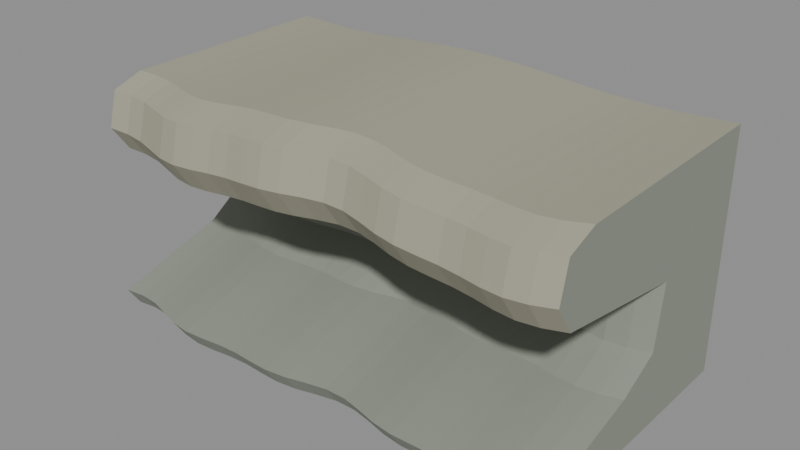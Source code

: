 # Source: waterfall-ledge.blend  (saved by Blender 4.3.34; exported with 4.5.12 LTS)
import bpy
from mathutils import Matrix  # noqa: F401  (used for matrix-valued properties, if any)

bpy.ops.wm.read_factory_settings(use_empty=True)
scene = bpy.context.scene
scene.name = 'Scene'

# ---- collections
col_export = bpy.data.collections.new('EXPORT'); scene.collection.children.link(col_export)

# ---- materials (node trees are filled in below, after node groups)
mat_resistant_overhanging_cap = bpy.data.materials.new('resistant-overhanging-cap')
mat_resistant_overhanging_cap.use_backface_culling = True
mat_resistant_overhanging_cap.diffuse_color = (0.3712, 0.3613, 0.2705, 1.0)
mat_resistant_overhanging_cap.roughness = 0.82
mat_recessed_softer_rock_bed = bpy.data.materials.new('recessed-softer-rock-bed')
mat_recessed_softer_rock_bed.use_backface_culling = True
mat_recessed_softer_rock_bed.diffuse_color = (0.2705, 0.2918, 0.2423, 1.0)
mat_recessed_softer_rock_bed.roughness = 0.82

# ---- material node trees
mat_resistant_overhanging_cap.use_nodes = True; mat_resistant_overhanging_cap.node_tree.nodes.clear()
_N = mat_resistant_overhanging_cap.node_tree.nodes; _L = mat_resistant_overhanging_cap.node_tree.links
n0 = _N.new('ShaderNodeBsdfPrincipled'); n0.name = 'Principled BSDF'; n0.location = (0, 0)
n0.inputs[0].default_value = (0.3712, 0.3613, 0.2705, 1.0)
n0.inputs[2].default_value = 0.82
n1 = _N.new('ShaderNodeOutputMaterial'); n1.name = 'Material Output'; n1.location = (0, 0)
_L.new(n0.outputs[0], n1.inputs[0])
n1.is_active_output = True
mat_recessed_softer_rock_bed.use_nodes = True; mat_recessed_softer_rock_bed.node_tree.nodes.clear()
_N = mat_recessed_softer_rock_bed.node_tree.nodes; _L = mat_recessed_softer_rock_bed.node_tree.links
n0 = _N.new('ShaderNodeBsdfPrincipled'); n0.name = 'Principled BSDF'; n0.location = (0, 0)
n0.inputs[0].default_value = (0.2705, 0.2918, 0.2423, 1.0)
n0.inputs[2].default_value = 0.82
n1 = _N.new('ShaderNodeOutputMaterial'); n1.name = 'Material Output'; n1.location = (0, 0)
_L.new(n0.outputs[0], n1.inputs[0])
n1.is_active_output = True

# ---- meshes
me_one_continuous_overhanging_resistant_lip_and_recessed_soft_lowe = bpy.data.meshes.new('one-continuous-overhanging-resistant-lip-and-recessed-soft-lowe')
me_one_continuous_overhanging_resistant_lip_and_recessed_soft_lowe.from_pydata([(-0.55, 0.2826, 0.0), (-0.55, -0.2867, 0.0), (-0.55, -0.3167, 0.045), (-0.55, -0.05667, 0.12), (-0.55, 0.03833, 0.1844), (-0.55, 0.05833, 0.3226), (-0.55, -0.2667, 0.3706), (-0.55, -0.3067, 0.4286), (-0.55, -0.2867, 0.5067), (-0.55, -0.2167, 0.5298), (-0.55, 0.2826, 0.5332), (-0.5042, 0.2815, 0.0), (-0.5042, -0.2809, 0.0), (-0.5042, -0.3109, 0.045), (-0.5042, -0.05092, 0.12), (-0.5042, 0.04408, 0.1809), (-0.5042, 0.06408, 0.3189), (-0.5042, -0.2609, 0.367), (-0.5042, -0.3009, 0.4251), (-0.5042, -0.2809, 0.5035), (-0.5042, -0.2109, 0.5271), (-0.5042, 0.2815, 0.5311), (-0.4583, 0.2803, 0.0), (-0.4583, -0.2844, 0.0), (-0.4583, -0.3144, 0.045), (-0.4583, -0.05443, 0.12), (-0.4583, 0.04057, 0.1773), (-0.4583, 0.06057, 0.3154), (-0.4583, -0.2644, 0.3638), (-0.4583, -0.3044, 0.4223), (-0.4583, -0.2844, 0.5012), (-0.4583, -0.2144, 0.5254), (-0.4583, 0.2803, 0.53), (-0.4125, 0.279, 0.0), (-0.4125, -0.2969, 0.0), (-0.4125, -0.3269, 0.045), (-0.4125, -0.06695, 0.12), (-0.4125, 0.02805, 0.174), (-0.4125, 0.04805, 0.3125), (-0.4125, -0.2769, 0.3614), (-0.4125, -0.3169, 0.4205), (-0.4125, -0.2969, 0.5001), (-0.4125, -0.2269, 0.525), (-0.4125, 0.279, 0.5304), (-0.3667, 0.2778, 0.0), (-0.3667, -0.3105, 0.0), (-0.3667, -0.3405, 0.045), (-0.3667, -0.0805, 0.12), (-0.3667, 0.0145, 0.1715), (-0.3667, 0.0345, 0.3106), (-0.3667, -0.2905, 0.3601), (-0.3667, -0.3305, 0.42), (-0.3667, -0.3105, 0.5003), (-0.3667, -0.2405, 0.5259), (-0.3667, 0.2778, 0.532), (-0.3208, 0.2769, 0.0), (-0.3208, -0.3165, 0.0), (-0.3208, -0.3465, 0.045), (-0.3208, -0.08649, 0.12), (-0.3208, 0.008515, 0.1702), (-0.3208, 0.02851, 0.31), (-0.3208, -0.2965, 0.3602), (-0.3208, -0.3365, 0.4208), (-0.3208, -0.3165, 0.5018), (-0.3208, -0.2465, 0.5281), (-0.3208, 0.2769, 0.5346), (-0.275, 0.2762, 0.0), (-0.275, -0.3133, 0.0), (-0.275, -0.3433, 0.045), (-0.275, -0.08334, 0.12), (-0.275, 0.01166, 0.1701), (-0.275, 0.03166, 0.3107), (-0.275, -0.2933, 0.3616), (-0.275, -0.3333, 0.4228), (-0.275, -0.3133, 0.5044), (-0.275, -0.2433, 0.5311), (-0.275, 0.2762, 0.538), (-0.2292, 0.276, 0.0), (-0.2292, -0.3072, 0.0), (-0.2292, -0.3372, 0.045), (-0.2292, -0.07717, 0.12), (-0.2292, 0.01783, 0.1714), (-0.2292, 0.03783, 0.3126), (-0.2292, -0.2872, 0.3641), (-0.2292, -0.3272, 0.4258), (-0.2292, -0.3072, 0.5077), (-0.2292, -0.2372, 0.5347), (-0.2292, 0.276, 0.5417), (-0.1833, 0.2762, 0.0), (-0.1833, -0.305, 0.0), (-0.1833, -0.335, 0.045), (-0.1833, -0.07499, 0.12), (-0.1833, 0.02001, 0.1738), (-0.1833, 0.04001, 0.3155), (-0.1833, -0.285, 0.3674), (-0.1833, -0.325, 0.4293), (-0.1833, -0.305, 0.5113), (-0.1833, -0.235, 0.5383), (-0.1833, 0.2762, 0.5451), (-0.1375, 0.2767, 0.0), (-0.1375, -0.3074, 0.0), (-0.1375, -0.3374, 0.045), (-0.1375, -0.07745, 0.12), (-0.1375, 0.01755, 0.177), (-0.1375, 0.03755, 0.319), (-0.1375, -0.2874, 0.371), (-0.1375, -0.3274, 0.433), (-0.1375, -0.3074, 0.5148), (-0.1375, -0.2374, 0.5414), (-0.1375, 0.2767, 0.5478), (-0.09167, 0.2776, 0.0), (-0.09167, -0.3085, 0.0), (-0.09167, -0.3385, 0.045), (-0.09167, -0.0785, 0.12), (-0.09167, 0.0165, 0.1807), (-0.09167, 0.0365, 0.3226), (-0.09167, -0.2885, 0.3745), (-0.09167, -0.3285, 0.4362), (-0.09167, -0.3085, 0.5176), (-0.09167, -0.2385, 0.5438), (-0.09167, 0.2776, 0.5495), (-0.04583, 0.2787, 0.0), (-0.04583, -0.3023, 0.0), (-0.04583, -0.3323, 0.045), (-0.04583, -0.07227, 0.12), (-0.04583, 0.02273, 0.1842), (-0.04583, 0.04273, 0.3259), (-0.04583, -0.2823, 0.3774), (-0.04583, -0.3223, 0.4386), (-0.04583, -0.3023, 0.5194), (-0.04583, -0.2323, 0.5449), (-0.04583, 0.2787, 0.55), (0.0, 0.28, 0.0), (0.0, -0.29, 0.0), (0.0, -0.32, 0.045), (0.0, -0.05996, 0.12), (0.0, 0.03504, 0.1872), (0.0, 0.05504, 0.3284), (0.0, -0.27, 0.3793), (0.0, -0.31, 0.4399), (0.0, -0.29, 0.52), (0.0, -0.22, 0.5447), (0.0, 0.28, 0.5491), (0.04583, 0.2813, 0.0), (0.04583, -0.2797, 0.0), (0.04583, -0.3097, 0.045), (0.04583, -0.04972, 0.12), (0.04583, 0.04528, 0.1892), (0.04583, 0.06528, 0.3298), (0.04583, -0.2597, 0.38), (0.04583, -0.2997, 0.4398), (0.04583, -0.2797, 0.5192), (0.04583, -0.2097, 0.5433), (0.04583, 0.2813, 0.547), (0.09167, 0.2824, 0.0), (0.09167, -0.2793, 0.0), (0.09167, -0.3093, 0.045), (0.09167, -0.04928, 0.12), (0.09167, 0.04572, 0.19), (0.09167, 0.06572, 0.3299), (0.09167, -0.2593, 0.3794), (0.09167, -0.2993, 0.4385), (0.09167, -0.2793, 0.5172), (0.09167, -0.2093, 0.5407), (0.09167, 0.2824, 0.544), (0.1375, 0.2833, 0.0), (0.1375, -0.2886, 0.0), (0.1375, -0.3186, 0.045), (0.1375, -0.05865, 0.12), (0.1375, 0.03635, 0.1895), (0.1375, 0.05635, 0.3286), (0.1375, -0.2686, 0.3775), (0.1375, -0.3086, 0.436), (0.1375, -0.2886, 0.5143), (0.1375, -0.2186, 0.5374), (0.1375, 0.2833, 0.5404), (0.1833, 0.2838, 0.0), (0.1833, -0.3002, 0.0), (0.1833, -0.3302, 0.045), (0.1833, -0.07022, 0.12), (0.1833, 0.02478, 0.1877), (0.1833, 0.04478, 0.3262), (0.1833, -0.2802, 0.3746), (0.1833, -0.3202, 0.4327), (0.1833, -0.3002, 0.5107), (0.1833, -0.2302, 0.5338), (0.1833, 0.2838, 0.5368), (0.2292, 0.284, 0.0), (0.2292, -0.3061, 0.0), (0.2292, -0.3361, 0.045), (0.2292, -0.07609, 0.12), (0.2292, 0.01891, 0.1849), (0.2292, 0.03891, 0.323), (0.2292, -0.2861, 0.3711), (0.2292, -0.3261, 0.4291), (0.2292, -0.3061, 0.5071), (0.2292, -0.2361, 0.5303), (0.2292, 0.284, 0.5336), (0.275, 0.2838, 0.0), (0.275, -0.3052, 0.0), (0.275, -0.3352, 0.045), (0.275, -0.07523, 0.12), (0.275, 0.01977, 0.1814), (0.275, 0.03977, 0.3194), (0.275, -0.2852, 0.3674), (0.275, -0.3252, 0.4256), (0.275, -0.3052, 0.5039), (0.275, -0.2352, 0.5274), (0.275, 0.2838, 0.5313), (0.3208, 0.2831, 0.0), (0.3208, -0.3036, 0.0), (0.3208, -0.3336, 0.045), (0.3208, -0.07356, 0.12), (0.3208, 0.02144, 0.1778), (0.3208, 0.04144, 0.3159), (0.3208, -0.2836, 0.3641), (0.3208, -0.3236, 0.4227), (0.3208, -0.3036, 0.5015), (0.3208, -0.2336, 0.5256), (0.3208, 0.2831, 0.5301), (0.3667, 0.2822, 0.0), (0.3667, -0.3069, 0.0), (0.3667, -0.3369, 0.045), (0.3667, -0.07688, 0.12), (0.3667, 0.01812, 0.1744), (0.3667, 0.03812, 0.3129), (0.3667, -0.2869, 0.3616), (0.3667, -0.3269, 0.4207), (0.3667, -0.3069, 0.5002), (0.3667, -0.2369, 0.525), (0.3667, 0.2822, 0.5302), (0.4125, 0.281, 0.0), (0.4125, -0.3142, 0.0), (0.4125, -0.3442, 0.045), (0.4125, -0.08419, 0.12), (0.4125, 0.01081, 0.1718), (0.4125, 0.03081, 0.3108), (0.4125, -0.2942, 0.3602), (0.4125, -0.3342, 0.42), (0.4125, -0.3142, 0.5002), (0.4125, -0.2442, 0.5257), (0.4125, 0.281, 0.5317), (0.4583, 0.2797, 0.0), (0.4583, -0.3182, 0.0), (0.4583, -0.3482, 0.045), (0.4583, -0.08816, 0.12), (0.4583, 0.006845, 0.1703), (0.4583, 0.02684, 0.31), (0.4583, -0.2982, 0.3601), (0.4583, -0.3382, 0.4206), (0.4583, -0.3182, 0.5015), (0.4583, -0.2482, 0.5277), (0.4583, 0.2797, 0.5342), (0.5042, 0.2785, 0.0), (0.5042, -0.3126, 0.0), (0.5042, -0.3426, 0.045), (0.5042, -0.08258, 0.12), (0.5042, 0.01242, 0.1701), (0.5042, 0.03242, 0.3105), (0.5042, -0.2926, 0.3613), (0.5042, -0.3326, 0.4225), (0.5042, -0.3126, 0.5039), (0.5042, -0.2426, 0.5307), (0.5042, 0.2785, 0.5375), (0.55, 0.2774, 0.0), (0.55, -0.2991, 0.0), (0.55, -0.3291, 0.045), (0.55, -0.0691, 0.12), (0.55, 0.0259, 0.1712), (0.55, 0.0459, 0.3123), (0.55, -0.2791, 0.3637), (0.55, -0.3191, 0.4254), (0.55, -0.2991, 0.5072), (0.55, -0.2291, 0.5342), (0.55, 0.2774, 0.5412)], [], [(0, 1, 2, 3, 4, 5, 6, 7, 8, 9, 10), (0, 11, 12, 1), (1, 12, 13, 2), (2, 13, 14, 3), (3, 14, 15, 4), (4, 15, 16, 5), (5, 16, 17, 6), (6, 17, 18, 7), (7, 18, 19, 8), (8, 19, 20, 9), (9, 20, 21, 10), (10, 21, 11, 0), (11, 22, 23, 12), (12, 23, 24, 13), (13, 24, 25, 14), (14, 25, 26, 15), (15, 26, 27, 16), (16, 27, 28, 17), (17, 28, 29, 18), (18, 29, 30, 19), (19, 30, 31, 20), (20, 31, 32, 21), (21, 32, 22, 11), (22, 33, 34, 23), (23, 34, 35, 24), (24, 35, 36, 25), (25, 36, 37, 26), (26, 37, 38, 27), (27, 38, 39, 28), (28, 39, 40, 29), (29, 40, 41, 30), (30, 41, 42, 31), (31, 42, 43, 32), (32, 43, 33, 22), (33, 44, 45, 34), (34, 45, 46, 35), (35, 46, 47, 36), (36, 47, 48, 37), (37, 48, 49, 38), (38, 49, 50, 39), (39, 50, 51, 40), (40, 51, 52, 41), (41, 52, 53, 42), (42, 53, 54, 43), (43, 54, 44, 33), (44, 55, 56, 45), (45, 56, 57, 46), (46, 57, 58, 47), (47, 58, 59, 48), (48, 59, 60, 49), (49, 60, 61, 50), (50, 61, 62, 51), (51, 62, 63, 52), (52, 63, 64, 53), (53, 64, 65, 54), (54, 65, 55, 44), (55, 66, 67, 56), (56, 67, 68, 57), (57, 68, 69, 58), (58, 69, 70, 59), (59, 70, 71, 60), (60, 71, 72, 61), (61, 72, 73, 62), (62, 73, 74, 63), (63, 74, 75, 64), (64, 75, 76, 65), (65, 76, 66, 55), (66, 77, 78, 67), (67, 78, 79, 68), (68, 79, 80, 69), (69, 80, 81, 70), (70, 81, 82, 71), (71, 82, 83, 72), (72, 83, 84, 73), (73, 84, 85, 74), (74, 85, 86, 75), (75, 86, 87, 76), (76, 87, 77, 66), (77, 88, 89, 78), (78, 89, 90, 79), (79, 90, 91, 80), (80, 91, 92, 81), (81, 92, 93, 82), (82, 93, 94, 83), (83, 94, 95, 84), (84, 95, 96, 85), (85, 96, 97, 86), (86, 97, 98, 87), (87, 98, 88, 77), (88, 99, 100, 89), (89, 100, 101, 90), (90, 101, 102, 91), (91, 102, 103, 92), (92, 103, 104, 93), (93, 104, 105, 94), (94, 105, 106, 95), (95, 106, 107, 96), (96, 107, 108, 97), (97, 108, 109, 98), (98, 109, 99, 88), (99, 110, 111, 100), (100, 111, 112, 101), (101, 112, 113, 102), (102, 113, 114, 103), (103, 114, 115, 104), (104, 115, 116, 105), (105, 116, 117, 106), (106, 117, 118, 107), (107, 118, 119, 108), (108, 119, 120, 109), (109, 120, 110, 99), (110, 121, 122, 111), (111, 122, 123, 112), (112, 123, 124, 113), (113, 124, 125, 114), (114, 125, 126, 115), (115, 126, 127, 116), (116, 127, 128, 117), (117, 128, 129, 118), (118, 129, 130, 119), (119, 130, 131, 120), (120, 131, 121, 110), (121, 132, 133, 122), (122, 133, 134, 123), (123, 134, 135, 124), (124, 135, 136, 125), (125, 136, 137, 126), (126, 137, 138, 127), (127, 138, 139, 128), (128, 139, 140, 129), (129, 140, 141, 130), (130, 141, 142, 131), (131, 142, 132, 121), (132, 143, 144, 133), (133, 144, 145, 134), (134, 145, 146, 135), (135, 146, 147, 136), (136, 147, 148, 137), (137, 148, 149, 138), (138, 149, 150, 139), (139, 150, 151, 140), (140, 151, 152, 141), (141, 152, 153, 142), (142, 153, 143, 132), (143, 154, 155, 144), (144, 155, 156, 145), (145, 156, 157, 146), (146, 157, 158, 147), (147, 158, 159, 148), (148, 159, 160, 149), (149, 160, 161, 150), (150, 161, 162, 151), (151, 162, 163, 152), (152, 163, 164, 153), (153, 164, 154, 143), (154, 165, 166, 155), (155, 166, 167, 156), (156, 167, 168, 157), (157, 168, 169, 158), (158, 169, 170, 159), (159, 170, 171, 160), (160, 171, 172, 161), (161, 172, 173, 162), (162, 173, 174, 163), (163, 174, 175, 164), (164, 175, 165, 154), (165, 176, 177, 166), (166, 177, 178, 167), (167, 178, 179, 168), (168, 179, 180, 169), (169, 180, 181, 170), (170, 181, 182, 171), (171, 182, 183, 172), (172, 183, 184, 173), (173, 184, 185, 174), (174, 185, 186, 175), (175, 186, 176, 165), (176, 187, 188, 177), (177, 188, 189, 178), (178, 189, 190, 179), (179, 190, 191, 180), (180, 191, 192, 181), (181, 192, 193, 182), (182, 193, 194, 183), (183, 194, 195, 184), (184, 195, 196, 185), (185, 196, 197, 186), (186, 197, 187, 176), (187, 198, 199, 188), (188, 199, 200, 189), (189, 200, 201, 190), (190, 201, 202, 191), (191, 202, 203, 192), (192, 203, 204, 193), (193, 204, 205, 194), (194, 205, 206, 195), (195, 206, 207, 196), (196, 207, 208, 197), (197, 208, 198, 187), (198, 209, 210, 199), (199, 210, 211, 200), (200, 211, 212, 201), (201, 212, 213, 202), (202, 213, 214, 203), (203, 214, 215, 204), (204, 215, 216, 205), (205, 216, 217, 206), (206, 217, 218, 207), (207, 218, 219, 208), (208, 219, 209, 198), (209, 220, 221, 210), (210, 221, 222, 211), (211, 222, 223, 212), (212, 223, 224, 213), (213, 224, 225, 214), (214, 225, 226, 215), (215, 226, 227, 216), (216, 227, 228, 217), (217, 228, 229, 218), (218, 229, 230, 219), (219, 230, 220, 209), (220, 231, 232, 221), (221, 232, 233, 222), (222, 233, 234, 223), (223, 234, 235, 224), (224, 235, 236, 225), (225, 236, 237, 226), (226, 237, 238, 227), (227, 238, 239, 228), (228, 239, 240, 229), (229, 240, 241, 230), (230, 241, 231, 220), (231, 242, 243, 232), (232, 243, 244, 233), (233, 244, 245, 234), (234, 245, 246, 235), (235, 246, 247, 236), (236, 247, 248, 237), (237, 248, 249, 238), (238, 249, 250, 239), (239, 250, 251, 240), (240, 251, 252, 241), (241, 252, 242, 231), (242, 253, 254, 243), (243, 254, 255, 244), (244, 255, 256, 245), (245, 256, 257, 246), (246, 257, 258, 247), (247, 258, 259, 248), (248, 259, 260, 249), (249, 260, 261, 250), (250, 261, 262, 251), (251, 262, 263, 252), (252, 263, 253, 242), (253, 264, 265, 254), (254, 265, 266, 255), (255, 266, 267, 256), (256, 267, 268, 257), (257, 268, 269, 258), (258, 269, 270, 259), (259, 270, 271, 260), (260, 271, 272, 261), (261, 272, 273, 262), (262, 273, 274, 263), (263, 274, 264, 253), (274, 273, 272, 271, 270, 269, 268, 267, 266, 265, 264)])
me_one_continuous_overhanging_resistant_lip_and_recessed_soft_lowe.polygons.foreach_set('material_index', [1, 1, 1, 1, 1, 1, 1, 0, 0, 0, 0, 0, 1, 1, 1, 1, 1, 1, 0, 0, 0, 0, 0, 1, 1, 1, 1, 1, 1, 0, 0, 0, 0, 0, 1, 1, 1, 1, 1, 1, 0, 0, 0, 0, 0, 1, 1, 1, 1, 1, 1, 0, 0, 0, 0, 0, 1, 1, 1, 1, 1, 1, 0, 0, 0, 0, 0, 1, 1, 1, 1, 1, 1, 0, 0, 0, 0, 0, 1, 1, 1, 1, 1, 1, 0, 0, 0, 0, 0, 1, 1, 1, 1, 1, 1, 0, 0, 0, 0, 0, 1, 1, 1, 1, 1, 1, 0, 0, 0, 0, 0, 1, 1, 1, 1, 1, 1, 0, 0, 0, 0, 0, 1, 1, 1, 1, 1, 1, 0, 0, 0, 0, 0, 1, 1, 1, 1, 1, 1, 0, 0, 0, 0, 0, 1, 1, 1, 1, 1, 1, 0, 0, 0, 0, 0, 1, 1, 1, 1, 1, 1, 0, 0, 0, 0, 0, 1, 1, 1, 1, 1, 1, 0, 0, 0, 0, 0, 1, 1, 1, 1, 1, 1, 0, 0, 0, 0, 0, 1, 1, 1, 1, 1, 1, 0, 0, 0, 0, 0, 1, 1, 1, 1, 1, 1, 0, 0, 0, 0, 0, 1, 1, 1, 1, 1, 1, 0, 0, 0, 0, 0, 1, 1, 1, 1, 1, 1, 0, 0, 0, 0, 0, 1, 1, 1, 1, 1, 1, 0, 0, 0, 0, 0, 1, 1, 1, 1, 1, 1, 0, 0, 0, 0, 0, 1, 1, 1, 1, 1, 1, 0, 0, 0, 0, 0, 1])
me_one_continuous_overhanging_resistant_lip_and_recessed_soft_lowe.materials.append(mat_resistant_overhanging_cap)
me_one_continuous_overhanging_resistant_lip_and_recessed_soft_lowe.materials.append(mat_recessed_softer_rock_bed)
me_one_continuous_overhanging_resistant_lip_and_recessed_soft_lowe.update()

# ---- objects
ob_waterfall_ledge = bpy.data.objects.new('waterfall-ledge', None)
ob_one_continuous_overhanging_resistant_lip_and_recessed_soft_lowe = bpy.data.objects.new('one-continuous-overhanging-resistant-lip-and-recessed-soft-lowe', me_one_continuous_overhanging_resistant_lip_and_recessed_soft_lowe)

# ---- transforms, parenting, visibility, modifiers, constraints
ob_waterfall_ledge.location = (0.0, 0.0, 0.0)
ob_one_continuous_overhanging_resistant_lip_and_recessed_soft_lowe.parent = ob_waterfall_ledge
ob_one_continuous_overhanging_resistant_lip_and_recessed_soft_lowe.location = (0.0, 0.0, 0.0)

# ---- collection membership
col_export.objects.link(ob_waterfall_ledge)
col_export.objects.link(ob_one_continuous_overhanging_resistant_lip_and_recessed_soft_lowe)

# ---- scene / render settings (as saved in the file)
scene.frame_start = 1; scene.frame_end = 250; scene.frame_set(1)
scene.render.engine = 'BLENDER_EEVEE_NEXT'
bpy.context.view_layer.update()

# ---- added for rendering (the .blend has no active camera and no usable light): camera, sun + grey world if the file has none
cam_auto = bpy.data.cameras.new('AutoCamera')
cam_auto.lens = 50.0
cam_auto.sensor_width = 36.0
cam_auto.clip_end = 1000.0
ob_auto_camera = bpy.data.objects.new('AutoCamera', cam_auto)
scene.collection.objects.link(ob_auto_camera)
ob_auto_camera.location = (1.27939, -1.56734, 1.2985)
ob_auto_camera.rotation_euler = (1.09748, -7.21219e-08, 0.694738)
scene.camera = ob_auto_camera
light_auto_sun = bpy.data.lights.new('AutoSun', 'SUN')
light_auto_sun.energy = 3.0
light_auto_sun.angle = 0.0523599
ob_auto_sun = bpy.data.objects.new('AutoSun', light_auto_sun)
scene.collection.objects.link(ob_auto_sun)
ob_auto_sun.rotation_euler = (0.872665, 0.174533, 0.523599)
if scene.world is None:
    world_auto = bpy.data.worlds.new('AutoWorld')
    world_auto.color = (0.3, 0.3, 0.3)
    scene.world = world_auto
bpy.context.view_layer.update()
